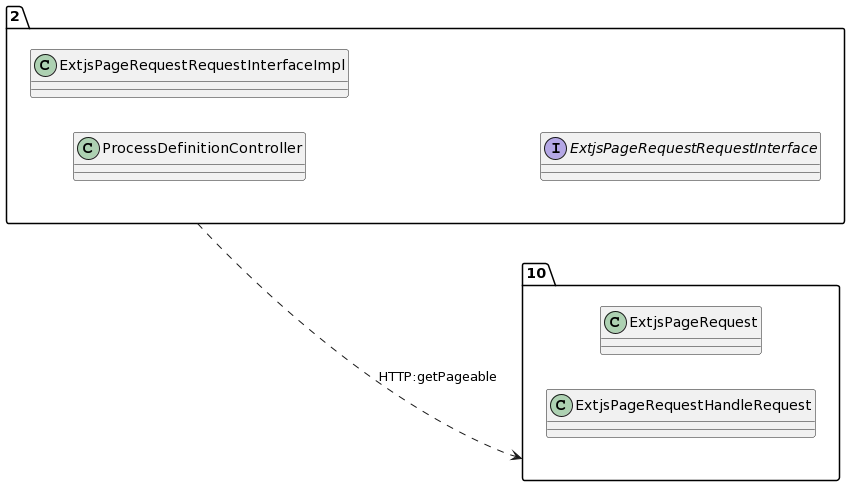

The diagram above was rendered by PlantUML. Its source (embedded in the PNG):
@startuml
allow_mixing
left to right direction
package "2"{
class ProcessDefinitionController
class ExtjsPageRequestRequestInterfaceImpl
interface ExtjsPageRequestRequestInterface

}
package "10"{
class ExtjsPageRequest
class ExtjsPageRequestHandleRequest

}
"2" ..> "10":HTTP:getPageable
@enduml